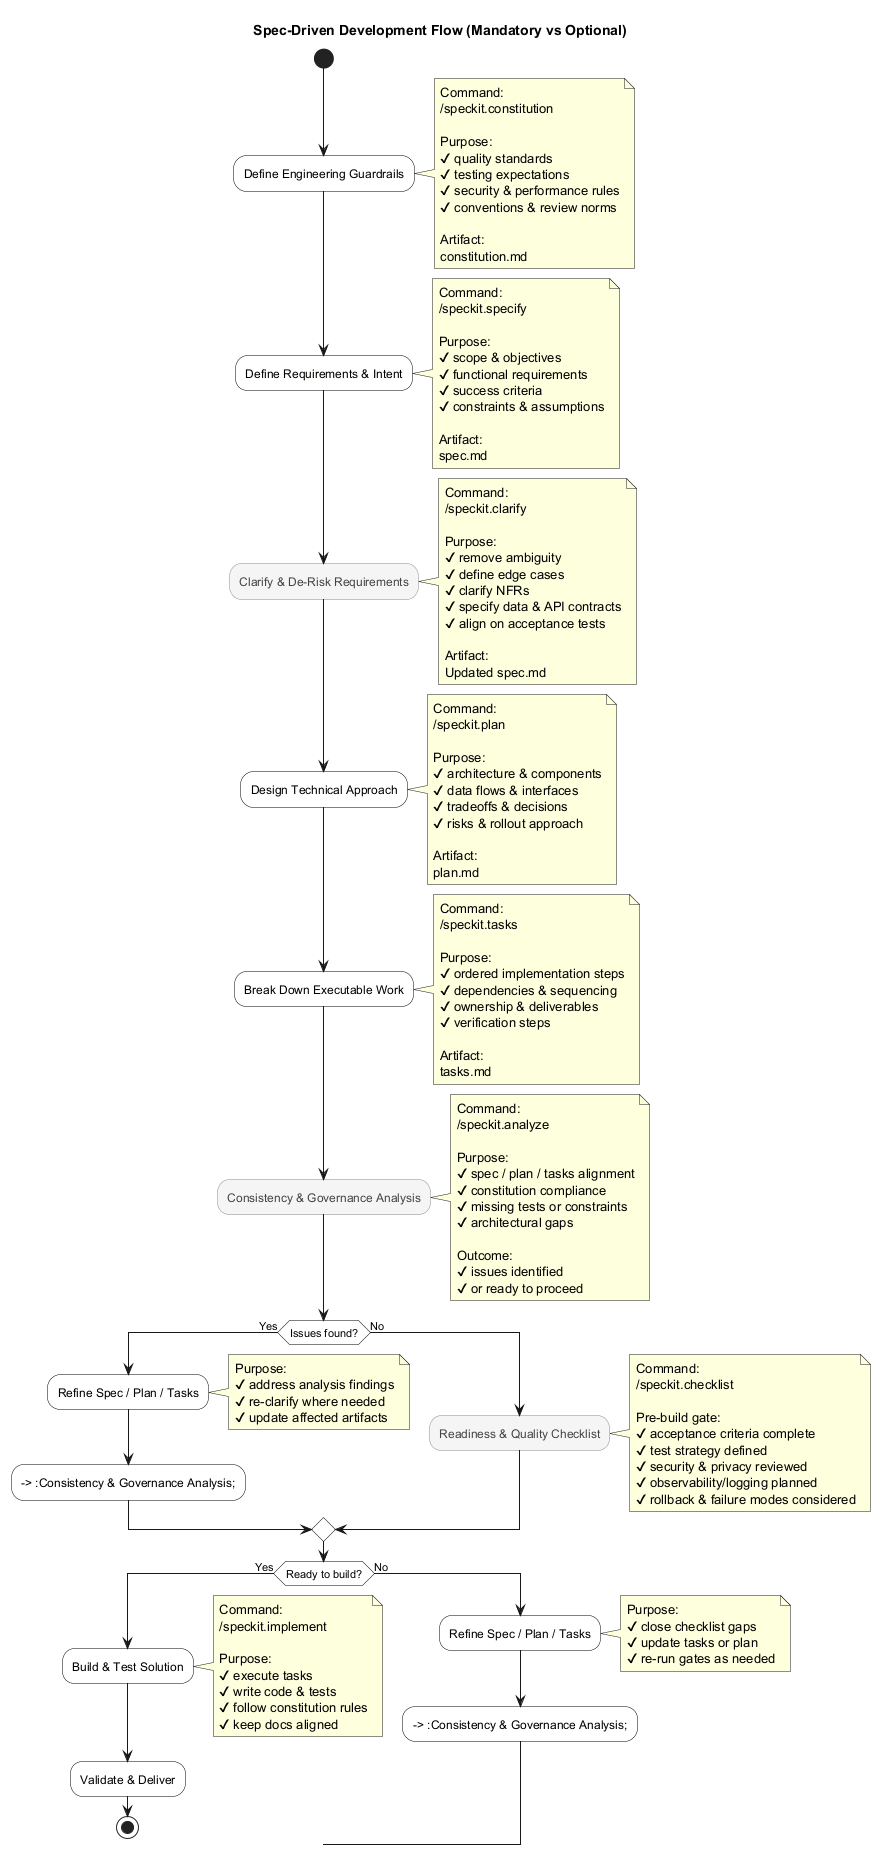

The diagram above was rendered by PlantUML. Its source (embedded in the PNG):
@startuml
title Spec-Driven Development Flow (Mandatory vs Optional)

' ===============================
' Mandatory steps (default style)
' ===============================
skinparam activity {
  BackgroundColor White
  BorderColor Black
  FontColor Black
}

' ===============================
' Optional steps (visual distinction)
' ===============================
skinparam activity<<optional>> {
  BackgroundColor #F5F5F5
  BorderColor #888888
  BorderStyle dashed
  FontColor #444444
}

start

:Define Engineering Guardrails;
note right
Command:
/speckit.constitution

Purpose:
✔ quality standards
✔ testing expectations
✔ security & performance rules
✔ conventions & review norms

Artifact:
constitution.md
end note

:Define Requirements & Intent;
note right
Command:
/speckit.specify

Purpose:
✔ scope & objectives
✔ functional requirements
✔ success criteria
✔ constraints & assumptions

Artifact:
spec.md
end note

:Clarify & De-Risk Requirements; <<optional>>
note right
Command:
/speckit.clarify

Purpose:
✔ remove ambiguity
✔ define edge cases
✔ clarify NFRs
✔ specify data & API contracts
✔ align on acceptance tests

Artifact:
Updated spec.md
end note

:Design Technical Approach;
note right
Command:
/speckit.plan

Purpose:
✔ architecture & components
✔ data flows & interfaces
✔ tradeoffs & decisions
✔ risks & rollout approach

Artifact:
plan.md
end note

:Break Down Executable Work;
note right
Command:
/speckit.tasks

Purpose:
✔ ordered implementation steps
✔ dependencies & sequencing
✔ ownership & deliverables
✔ verification steps

Artifact:
tasks.md
end note

:Consistency & Governance Analysis; <<optional>>
note right
Command:
/speckit.analyze

Purpose:
✔ spec / plan / tasks alignment
✔ constitution compliance
✔ missing tests or constraints
✔ architectural gaps

Outcome:
✔ issues identified
✔ or ready to proceed
end note

if (Issues found?) then (Yes)
  :Refine Spec / Plan / Tasks;
  note right
  Purpose:
  ✔ address analysis findings
  ✔ re-clarify where needed
  ✔ update affected artifacts
  end note

  --> :Consistency & Governance Analysis;
else (No)
  :Readiness & Quality Checklist; <<optional>>
  note right
  Command:
  /speckit.checklist

  Pre-build gate:
  ✔ acceptance criteria complete
  ✔ test strategy defined
  ✔ security & privacy reviewed
  ✔ observability/logging planned
  ✔ rollback & failure modes considered
  end note
endif

if (Ready to build?) then (Yes)
  :Build & Test Solution;
  note right
  Command:
  /speckit.implement

  Purpose:
  ✔ execute tasks
  ✔ write code & tests
  ✔ follow constitution rules
  ✔ keep docs aligned
  end note

  :Validate & Deliver;
  stop
else (No)
  :Refine Spec / Plan / Tasks;
  note right
  Purpose:
  ✔ close checklist gaps
  ✔ update tasks or plan
  ✔ re-run gates as needed
  end note

  --> :Consistency & Governance Analysis;
endif

@enduml